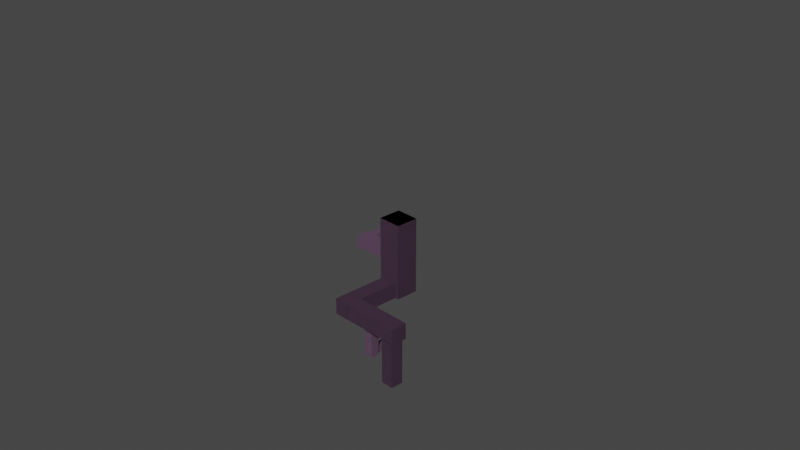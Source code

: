 # Source: Root_3.blend  (saved by Blender 3.6.11; exported with 4.5.12 LTS)
import bpy
from mathutils import Matrix  # noqa: F401  (used for matrix-valued properties, if any)

bpy.ops.wm.read_factory_settings(use_empty=True)
scene = bpy.context.scene
scene.name = 'Scene'

# ---- collections
col_collection = bpy.data.collections.new('Collection'); scene.collection.children.link(col_collection)

# ---- materials (node trees are filled in below, after node groups)
mat_dirt_4_019 = bpy.data.materials.new('Dirt 4.019')
mat_dirt_4_019.use_transparent_shadow = False
mat_dirt_4_018 = bpy.data.materials.new('Dirt 4.018')
mat_dirt_4_018.use_transparent_shadow = False
mat_dirt_4_017 = bpy.data.materials.new('Dirt 4.017')
mat_dirt_4_017.use_transparent_shadow = False
mat_dirt_4_014 = bpy.data.materials.new('Dirt 4.014')
mat_dirt_4_014.use_transparent_shadow = False
mat_dirt_4_001 = bpy.data.materials.new('Dirt 4.001')
mat_dirt_4_001.use_transparent_shadow = False
mat_dirt_4_002 = bpy.data.materials.new('Dirt 4.002')
mat_dirt_4_002.use_transparent_shadow = False
mat_dirt_4_003 = bpy.data.materials.new('Dirt 4.003')
mat_dirt_4_003.use_transparent_shadow = False
mat_dirt_4_004 = bpy.data.materials.new('Dirt 4.004')
mat_dirt_4_004.use_transparent_shadow = False
mat_dirt_4_005 = bpy.data.materials.new('Dirt 4.005')
mat_dirt_4_005.use_transparent_shadow = False
mat_dirt_4_006 = bpy.data.materials.new('Dirt 4.006')
mat_dirt_4_006.use_transparent_shadow = False
mat_dirt_4_010 = bpy.data.materials.new('Dirt 4.010')
mat_dirt_4_010.use_transparent_shadow = False
mat_dirt_4_015 = bpy.data.materials.new('Dirt 4.015')
mat_dirt_4_015.use_transparent_shadow = False
mat_dirt_4_016 = bpy.data.materials.new('Dirt 4.016')
mat_dirt_4_016.use_transparent_shadow = False
mat_dirt_4_020 = bpy.data.materials.new('Dirt 4.020')
mat_dirt_4_020.use_transparent_shadow = False
mat_dirt_4_021 = bpy.data.materials.new('Dirt 4.021')
mat_dirt_4_021.use_transparent_shadow = False
mat_dirt_4_022 = bpy.data.materials.new('Dirt 4.022')
mat_dirt_4_022.use_transparent_shadow = False
mat_dirt_4_023 = bpy.data.materials.new('Dirt 4.023')
mat_dirt_4_023.use_transparent_shadow = False
mat_dirt_4_024 = bpy.data.materials.new('Dirt 4.024')
mat_dirt_4_024.use_transparent_shadow = False

# ---- material node trees
mat_dirt_4_019.use_nodes = True; mat_dirt_4_019.node_tree.nodes.clear()
_N = mat_dirt_4_019.node_tree.nodes; _L = mat_dirt_4_019.node_tree.links
n0 = _N.new('ShaderNodeBsdfPrincipled'); n0.name = 'Principled BSDF'; n0.location = (10, 300)
n0.distribution = 'GGX'
n0.subsurface_method = 'RANDOM_WALK_SKIN'
n0.inputs[0].default_value = (0.1095, 0.06125, 0.1095, 1.0)
n0.inputs[3].default_value = 1.45
n0.inputs[27].default_value = (0.0, 0.0, 0.0, 1.0)
n0.inputs[28].default_value = 1.0
n1 = _N.new('ShaderNodeOutputMaterial'); n1.name = 'Material Output'; n1.location = (300, 300)
_L.new(n0.outputs[0], n1.inputs[0])
n1.is_active_output = True
mat_dirt_4_018.use_nodes = True; mat_dirt_4_018.node_tree.nodes.clear()
_N = mat_dirt_4_018.node_tree.nodes; _L = mat_dirt_4_018.node_tree.links
n0 = _N.new('ShaderNodeBsdfPrincipled'); n0.name = 'Principled BSDF'; n0.location = (10, 300)
n0.distribution = 'GGX'
n0.subsurface_method = 'RANDOM_WALK_SKIN'
n0.inputs[0].default_value = (0.1095, 0.06125, 0.1095, 1.0)
n0.inputs[3].default_value = 1.45
n0.inputs[27].default_value = (0.0, 0.0, 0.0, 1.0)
n0.inputs[28].default_value = 1.0
n1 = _N.new('ShaderNodeOutputMaterial'); n1.name = 'Material Output'; n1.location = (300, 300)
_L.new(n0.outputs[0], n1.inputs[0])
n1.is_active_output = True
mat_dirt_4_017.use_nodes = True; mat_dirt_4_017.node_tree.nodes.clear()
_N = mat_dirt_4_017.node_tree.nodes; _L = mat_dirt_4_017.node_tree.links
n0 = _N.new('ShaderNodeBsdfPrincipled'); n0.name = 'Principled BSDF'; n0.location = (10, 300)
n0.distribution = 'GGX'
n0.subsurface_method = 'RANDOM_WALK_SKIN'
n0.inputs[0].default_value = (0.1095, 0.06125, 0.1095, 1.0)
n0.inputs[3].default_value = 1.45
n0.inputs[27].default_value = (0.0, 0.0, 0.0, 1.0)
n0.inputs[28].default_value = 1.0
n1 = _N.new('ShaderNodeOutputMaterial'); n1.name = 'Material Output'; n1.location = (300, 300)
_L.new(n0.outputs[0], n1.inputs[0])
n1.is_active_output = True
mat_dirt_4_014.use_nodes = True; mat_dirt_4_014.node_tree.nodes.clear()
_N = mat_dirt_4_014.node_tree.nodes; _L = mat_dirt_4_014.node_tree.links
n0 = _N.new('ShaderNodeBsdfPrincipled'); n0.name = 'Principled BSDF'; n0.location = (10, 300)
n0.distribution = 'GGX'
n0.subsurface_method = 'RANDOM_WALK_SKIN'
n0.inputs[0].default_value = (0.1095, 0.06125, 0.1095, 1.0)
n0.inputs[3].default_value = 1.45
n0.inputs[27].default_value = (0.0, 0.0, 0.0, 1.0)
n0.inputs[28].default_value = 1.0
n1 = _N.new('ShaderNodeOutputMaterial'); n1.name = 'Material Output'; n1.location = (300, 300)
_L.new(n0.outputs[0], n1.inputs[0])
n1.is_active_output = True
mat_dirt_4_001.use_nodes = True; mat_dirt_4_001.node_tree.nodes.clear()
_N = mat_dirt_4_001.node_tree.nodes; _L = mat_dirt_4_001.node_tree.links
n0 = _N.new('ShaderNodeBsdfPrincipled'); n0.name = 'Principled BSDF'; n0.location = (10, 300)
n0.distribution = 'GGX'
n0.subsurface_method = 'RANDOM_WALK_SKIN'
n0.inputs[0].default_value = (0.1095, 0.06125, 0.1095, 1.0)
n0.inputs[3].default_value = 1.45
n0.inputs[27].default_value = (0.0, 0.0, 0.0, 1.0)
n0.inputs[28].default_value = 1.0
n1 = _N.new('ShaderNodeOutputMaterial'); n1.name = 'Material Output'; n1.location = (300, 300)
_L.new(n0.outputs[0], n1.inputs[0])
n1.is_active_output = True
mat_dirt_4_002.use_nodes = True; mat_dirt_4_002.node_tree.nodes.clear()
_N = mat_dirt_4_002.node_tree.nodes; _L = mat_dirt_4_002.node_tree.links
n0 = _N.new('ShaderNodeBsdfPrincipled'); n0.name = 'Principled BSDF'; n0.location = (10, 300)
n0.distribution = 'GGX'
n0.subsurface_method = 'RANDOM_WALK_SKIN'
n0.inputs[0].default_value = (0.1095, 0.06125, 0.1095, 1.0)
n0.inputs[3].default_value = 1.45
n0.inputs[27].default_value = (0.0, 0.0, 0.0, 1.0)
n0.inputs[28].default_value = 1.0
n1 = _N.new('ShaderNodeOutputMaterial'); n1.name = 'Material Output'; n1.location = (300, 300)
_L.new(n0.outputs[0], n1.inputs[0])
n1.is_active_output = True
mat_dirt_4_003.use_nodes = True; mat_dirt_4_003.node_tree.nodes.clear()
_N = mat_dirt_4_003.node_tree.nodes; _L = mat_dirt_4_003.node_tree.links
n0 = _N.new('ShaderNodeBsdfPrincipled'); n0.name = 'Principled BSDF'; n0.location = (10, 300)
n0.distribution = 'GGX'
n0.subsurface_method = 'RANDOM_WALK_SKIN'
n0.inputs[0].default_value = (0.1095, 0.06125, 0.1095, 1.0)
n0.inputs[3].default_value = 1.45
n0.inputs[27].default_value = (0.0, 0.0, 0.0, 1.0)
n0.inputs[28].default_value = 1.0
n1 = _N.new('ShaderNodeOutputMaterial'); n1.name = 'Material Output'; n1.location = (300, 300)
_L.new(n0.outputs[0], n1.inputs[0])
n1.is_active_output = True
mat_dirt_4_004.use_nodes = True; mat_dirt_4_004.node_tree.nodes.clear()
_N = mat_dirt_4_004.node_tree.nodes; _L = mat_dirt_4_004.node_tree.links
n0 = _N.new('ShaderNodeBsdfPrincipled'); n0.name = 'Principled BSDF'; n0.location = (10, 300)
n0.distribution = 'GGX'
n0.subsurface_method = 'RANDOM_WALK_SKIN'
n0.inputs[0].default_value = (0.1095, 0.06125, 0.1095, 1.0)
n0.inputs[3].default_value = 1.45
n0.inputs[27].default_value = (0.0, 0.0, 0.0, 1.0)
n0.inputs[28].default_value = 1.0
n1 = _N.new('ShaderNodeOutputMaterial'); n1.name = 'Material Output'; n1.location = (300, 300)
_L.new(n0.outputs[0], n1.inputs[0])
n1.is_active_output = True
mat_dirt_4_005.use_nodes = True; mat_dirt_4_005.node_tree.nodes.clear()
_N = mat_dirt_4_005.node_tree.nodes; _L = mat_dirt_4_005.node_tree.links
n0 = _N.new('ShaderNodeBsdfPrincipled'); n0.name = 'Principled BSDF'; n0.location = (10, 300)
n0.distribution = 'GGX'
n0.subsurface_method = 'RANDOM_WALK_SKIN'
n0.inputs[0].default_value = (0.1095, 0.06125, 0.1095, 1.0)
n0.inputs[3].default_value = 1.45
n0.inputs[27].default_value = (0.0, 0.0, 0.0, 1.0)
n0.inputs[28].default_value = 1.0
n1 = _N.new('ShaderNodeOutputMaterial'); n1.name = 'Material Output'; n1.location = (300, 300)
_L.new(n0.outputs[0], n1.inputs[0])
n1.is_active_output = True
mat_dirt_4_006.use_nodes = True; mat_dirt_4_006.node_tree.nodes.clear()
_N = mat_dirt_4_006.node_tree.nodes; _L = mat_dirt_4_006.node_tree.links
n0 = _N.new('ShaderNodeBsdfPrincipled'); n0.name = 'Principled BSDF'; n0.location = (10, 300)
n0.distribution = 'GGX'
n0.subsurface_method = 'RANDOM_WALK_SKIN'
n0.inputs[0].default_value = (0.1095, 0.06125, 0.1095, 1.0)
n0.inputs[3].default_value = 1.45
n0.inputs[27].default_value = (0.0, 0.0, 0.0, 1.0)
n0.inputs[28].default_value = 1.0
n1 = _N.new('ShaderNodeOutputMaterial'); n1.name = 'Material Output'; n1.location = (300, 300)
_L.new(n0.outputs[0], n1.inputs[0])
n1.is_active_output = True
mat_dirt_4_010.use_nodes = True; mat_dirt_4_010.node_tree.nodes.clear()
_N = mat_dirt_4_010.node_tree.nodes; _L = mat_dirt_4_010.node_tree.links
n0 = _N.new('ShaderNodeBsdfPrincipled'); n0.name = 'Principled BSDF'; n0.location = (10, 300)
n0.distribution = 'GGX'
n0.subsurface_method = 'RANDOM_WALK_SKIN'
n0.inputs[0].default_value = (0.1095, 0.06125, 0.1095, 1.0)
n0.inputs[3].default_value = 1.45
n0.inputs[27].default_value = (0.0, 0.0, 0.0, 1.0)
n0.inputs[28].default_value = 1.0
n1 = _N.new('ShaderNodeOutputMaterial'); n1.name = 'Material Output'; n1.location = (300, 300)
_L.new(n0.outputs[0], n1.inputs[0])
n1.is_active_output = True
mat_dirt_4_015.use_nodes = True; mat_dirt_4_015.node_tree.nodes.clear()
_N = mat_dirt_4_015.node_tree.nodes; _L = mat_dirt_4_015.node_tree.links
n0 = _N.new('ShaderNodeBsdfPrincipled'); n0.name = 'Principled BSDF'; n0.location = (10, 300)
n0.distribution = 'GGX'
n0.subsurface_method = 'RANDOM_WALK_SKIN'
n0.inputs[0].default_value = (0.1095, 0.06125, 0.1095, 1.0)
n0.inputs[3].default_value = 1.45
n0.inputs[27].default_value = (0.0, 0.0, 0.0, 1.0)
n0.inputs[28].default_value = 1.0
n1 = _N.new('ShaderNodeOutputMaterial'); n1.name = 'Material Output'; n1.location = (300, 300)
_L.new(n0.outputs[0], n1.inputs[0])
n1.is_active_output = True
mat_dirt_4_016.use_nodes = True; mat_dirt_4_016.node_tree.nodes.clear()
_N = mat_dirt_4_016.node_tree.nodes; _L = mat_dirt_4_016.node_tree.links
n0 = _N.new('ShaderNodeBsdfPrincipled'); n0.name = 'Principled BSDF'; n0.location = (10, 300)
n0.distribution = 'GGX'
n0.subsurface_method = 'RANDOM_WALK_SKIN'
n0.inputs[0].default_value = (0.1095, 0.06125, 0.1095, 1.0)
n0.inputs[3].default_value = 1.45
n0.inputs[27].default_value = (0.0, 0.0, 0.0, 1.0)
n0.inputs[28].default_value = 1.0
n1 = _N.new('ShaderNodeOutputMaterial'); n1.name = 'Material Output'; n1.location = (300, 300)
_L.new(n0.outputs[0], n1.inputs[0])
n1.is_active_output = True
mat_dirt_4_020.use_nodes = True; mat_dirt_4_020.node_tree.nodes.clear()
_N = mat_dirt_4_020.node_tree.nodes; _L = mat_dirt_4_020.node_tree.links
n0 = _N.new('ShaderNodeBsdfPrincipled'); n0.name = 'Principled BSDF'; n0.location = (10, 300)
n0.distribution = 'GGX'
n0.subsurface_method = 'RANDOM_WALK_SKIN'
n0.inputs[0].default_value = (0.1095, 0.06125, 0.1095, 1.0)
n0.inputs[3].default_value = 1.45
n0.inputs[27].default_value = (0.0, 0.0, 0.0, 1.0)
n0.inputs[28].default_value = 1.0
n1 = _N.new('ShaderNodeOutputMaterial'); n1.name = 'Material Output'; n1.location = (300, 300)
_L.new(n0.outputs[0], n1.inputs[0])
n1.is_active_output = True
mat_dirt_4_021.use_nodes = True; mat_dirt_4_021.node_tree.nodes.clear()
_N = mat_dirt_4_021.node_tree.nodes; _L = mat_dirt_4_021.node_tree.links
n0 = _N.new('ShaderNodeBsdfPrincipled'); n0.name = 'Principled BSDF'; n0.location = (10, 300)
n0.distribution = 'GGX'
n0.subsurface_method = 'RANDOM_WALK_SKIN'
n0.inputs[0].default_value = (0.1095, 0.06125, 0.1095, 1.0)
n0.inputs[3].default_value = 1.45
n0.inputs[27].default_value = (0.0, 0.0, 0.0, 1.0)
n0.inputs[28].default_value = 1.0
n1 = _N.new('ShaderNodeOutputMaterial'); n1.name = 'Material Output'; n1.location = (300, 300)
_L.new(n0.outputs[0], n1.inputs[0])
n1.is_active_output = True
mat_dirt_4_022.use_nodes = True; mat_dirt_4_022.node_tree.nodes.clear()
_N = mat_dirt_4_022.node_tree.nodes; _L = mat_dirt_4_022.node_tree.links
n0 = _N.new('ShaderNodeBsdfPrincipled'); n0.name = 'Principled BSDF'; n0.location = (10, 300)
n0.distribution = 'GGX'
n0.subsurface_method = 'RANDOM_WALK_SKIN'
n0.inputs[0].default_value = (0.1095, 0.06125, 0.1095, 1.0)
n0.inputs[3].default_value = 1.45
n0.inputs[27].default_value = (0.0, 0.0, 0.0, 1.0)
n0.inputs[28].default_value = 1.0
n1 = _N.new('ShaderNodeOutputMaterial'); n1.name = 'Material Output'; n1.location = (300, 300)
_L.new(n0.outputs[0], n1.inputs[0])
n1.is_active_output = True
mat_dirt_4_023.use_nodes = True; mat_dirt_4_023.node_tree.nodes.clear()
_N = mat_dirt_4_023.node_tree.nodes; _L = mat_dirt_4_023.node_tree.links
n0 = _N.new('ShaderNodeBsdfPrincipled'); n0.name = 'Principled BSDF'; n0.location = (10, 300)
n0.distribution = 'GGX'
n0.subsurface_method = 'RANDOM_WALK_SKIN'
n0.inputs[0].default_value = (0.1095, 0.06125, 0.1095, 1.0)
n0.inputs[3].default_value = 1.45
n0.inputs[27].default_value = (0.0, 0.0, 0.0, 1.0)
n0.inputs[28].default_value = 1.0
n1 = _N.new('ShaderNodeOutputMaterial'); n1.name = 'Material Output'; n1.location = (300, 300)
_L.new(n0.outputs[0], n1.inputs[0])
n1.is_active_output = True
mat_dirt_4_024.use_nodes = True; mat_dirt_4_024.node_tree.nodes.clear()
_N = mat_dirt_4_024.node_tree.nodes; _L = mat_dirt_4_024.node_tree.links
n0 = _N.new('ShaderNodeBsdfPrincipled'); n0.name = 'Principled BSDF'; n0.location = (10, 300)
n0.distribution = 'GGX'
n0.subsurface_method = 'RANDOM_WALK_SKIN'
n0.inputs[0].default_value = (0.1095, 0.06125, 0.1095, 1.0)
n0.inputs[3].default_value = 1.45
n0.inputs[27].default_value = (0.0, 0.0, 0.0, 1.0)
n0.inputs[28].default_value = 1.0
n1 = _N.new('ShaderNodeOutputMaterial'); n1.name = 'Material Output'; n1.location = (300, 300)
_L.new(n0.outputs[0], n1.inputs[0])
n1.is_active_output = True

# ---- world
world_world = bpy.data.worlds.new('World'); scene.world = world_world
world_world.use_nodes = True; world_world.node_tree.nodes.clear()
_N = world_world.node_tree.nodes; _L = world_world.node_tree.links
n0 = _N.new('ShaderNodeOutputWorld'); n0.name = 'World Output'; n0.location = (300, 300)
n1 = _N.new('ShaderNodeBackground'); n1.name = 'Background'; n1.location = (10, 300)
n1.inputs[0].default_value = (0.05088, 0.05088, 0.05088, 1.0)
_L.new(n1.outputs[0], n0.inputs[0])
n0.is_active_output = True
world_world.color = (0.05088, 0.05088, 0.05088)
world_world.use_sun_shadow = False
world_world.sun_shadow_jitter_overblur = 0.0

# ---- cameras
cam_camera = bpy.data.cameras.new('Camera')
cam_camera.clip_end = 100.0
cam_camera.ortho_scale = 7.314

# ---- meshes
me_cube_065 = bpy.data.meshes.new('Cube.065')
me_cube_065.from_pydata([(1.082, 1.013, 0.004763), (1.082, 1.013, -1.995), (1.082, -0.9874, 0.004763), (1.082, -0.9874, -1.995), (-0.9175, 1.013, 0.004763), (-0.9175, 1.013, -1.995), (-0.9175, -0.9874, 0.004763), (-0.9175, -0.9874, -1.995)], [], [(0, 4, 6, 2), (3, 2, 6, 7), (7, 6, 4, 5), (5, 1, 3, 7), (1, 0, 2, 3), (5, 4, 0, 1)])
_uv = me_cube_065.uv_layers.new(name='UVMap')
_uv.uv.foreach_set('vector', [0.625, 0.5, 0.875, 0.5, 0.875, 0.75, 0.625, 0.75, 0.375, 0.75, 0.625, 0.75, 0.625, 1.0, 0.375, 1.0, 0.375, 0.0, 0.625, 0.0, 0.625, 0.25, 0.375, 0.25, 0.125, 0.5, 0.375, 0.5, 0.375, 0.75, 0.125, 0.75, 0.375, 0.5, 0.625, 0.5, 0.625, 0.75, 0.375, 0.75, 0.375, 0.25, 0.625, 0.25, 0.625, 0.5, 0.375, 0.5])
me_cube_065.materials.append(mat_dirt_4_019)
me_cube_065.use_mirror_vertex_groups = False
me_cube_065.update()
me_cube_064 = bpy.data.meshes.new('Cube.064')
me_cube_064.from_pydata([(1.12, 9.668, 2.385), (1.12, 9.668, 0.3853), (1.12, 7.668, 2.385), (1.12, 7.668, 0.3853), (-0.8797, 9.668, 2.385), (-0.8797, 9.668, 0.3853), (-0.8797, 7.668, 2.385), (-0.8797, 7.668, 0.3853)], [], [(0, 4, 6, 2), (3, 2, 6, 7), (7, 6, 4, 5), (5, 1, 3, 7), (1, 0, 2, 3), (5, 4, 0, 1)])
_uv = me_cube_064.uv_layers.new(name='UVMap')
_uv.uv.foreach_set('vector', [0.625, 0.5, 0.875, 0.5, 0.875, 0.75, 0.625, 0.75, 0.375, 0.75, 0.625, 0.75, 0.625, 1.0, 0.375, 1.0, 0.375, 0.0, 0.625, 0.0, 0.625, 0.25, 0.375, 0.25, 0.125, 0.5, 0.375, 0.5, 0.375, 0.75, 0.125, 0.75, 0.375, 0.5, 0.625, 0.5, 0.625, 0.75, 0.375, 0.75, 0.375, 0.25, 0.625, 0.25, 0.625, 0.5, 0.375, 0.5])
me_cube_064.materials.append(mat_dirt_4_018)
me_cube_064.use_mirror_vertex_groups = False
me_cube_064.update()
me_cube_063 = bpy.data.meshes.new('Cube.063')
me_cube_063.from_pydata([(8.569, 9.668, 2.219), (8.569, 9.668, 0.2192), (8.569, 7.668, 2.219), (8.569, 7.668, 0.2192), (6.569, 9.668, 2.219), (6.569, 9.668, 0.2192), (6.569, 7.668, 2.219), (6.569, 7.668, 0.2192)], [], [(0, 4, 6, 2), (3, 2, 6, 7), (7, 6, 4, 5), (5, 1, 3, 7), (1, 0, 2, 3), (5, 4, 0, 1)])
_uv = me_cube_063.uv_layers.new(name='UVMap')
_uv.uv.foreach_set('vector', [0.625, 0.5, 0.875, 0.5, 0.875, 0.75, 0.625, 0.75, 0.375, 0.75, 0.625, 0.75, 0.625, 1.0, 0.375, 1.0, 0.375, 0.0, 0.625, 0.0, 0.625, 0.25, 0.375, 0.25, 0.125, 0.5, 0.375, 0.5, 0.375, 0.75, 0.125, 0.75, 0.375, 0.5, 0.625, 0.5, 0.625, 0.75, 0.375, 0.75, 0.375, 0.25, 0.625, 0.25, 0.625, 0.5, 0.375, 0.5])
me_cube_063.materials.append(mat_dirt_4_017)
me_cube_063.use_mirror_vertex_groups = False
me_cube_063.update()
me_cube_060 = bpy.data.meshes.new('Cube.060')
me_cube_060.from_pydata([(10.03, -9.041, -3.359), (10.03, -9.041, -5.359), (10.03, -11.04, -3.359), (10.03, -11.04, -5.359), (8.034, -9.041, -3.359), (8.034, -9.041, -5.359), (8.034, -11.04, -3.359), (8.034, -11.04, -5.359)], [], [(0, 4, 6, 2), (3, 2, 6, 7), (7, 6, 4, 5), (5, 1, 3, 7), (1, 0, 2, 3), (5, 4, 0, 1)])
_uv = me_cube_060.uv_layers.new(name='UVMap')
_uv.uv.foreach_set('vector', [0.625, 0.5, 0.875, 0.5, 0.875, 0.75, 0.625, 0.75, 0.375, 0.75, 0.625, 0.75, 0.625, 1.0, 0.375, 1.0, 0.375, 0.0, 0.625, 0.0, 0.625, 0.25, 0.375, 0.25, 0.125, 0.5, 0.375, 0.5, 0.375, 0.75, 0.125, 0.75, 0.375, 0.5, 0.625, 0.5, 0.625, 0.75, 0.375, 0.75, 0.375, 0.25, 0.625, 0.25, 0.625, 0.5, 0.375, 0.5])
me_cube_060.materials.append(mat_dirt_4_014)
me_cube_060.use_mirror_vertex_groups = False
me_cube_060.update()
me_cube_001 = bpy.data.meshes.new('Cube.001')
me_cube_001.from_pydata([(1.082, 1.013, 0.004763), (1.082, 1.013, -1.995), (1.082, -0.9874, 0.004763), (1.082, -0.9874, -1.995), (-0.9175, 1.013, 0.004763), (-0.9175, 1.013, -1.995), (-0.9175, -0.9874, 0.004763), (-0.9175, -0.9874, -1.995)], [], [(0, 4, 6, 2), (3, 2, 6, 7), (7, 6, 4, 5), (5, 1, 3, 7), (1, 0, 2, 3), (5, 4, 0, 1)])
_uv = me_cube_001.uv_layers.new(name='UVMap')
_uv.uv.foreach_set('vector', [0.625, 0.5, 0.875, 0.5, 0.875, 0.75, 0.625, 0.75, 0.375, 0.75, 0.625, 0.75, 0.625, 1.0, 0.375, 1.0, 0.375, 0.0, 0.625, 0.0, 0.625, 0.25, 0.375, 0.25, 0.125, 0.5, 0.375, 0.5, 0.375, 0.75, 0.125, 0.75, 0.375, 0.5, 0.625, 0.5, 0.625, 0.75, 0.375, 0.75, 0.375, 0.25, 0.625, 0.25, 0.625, 0.5, 0.375, 0.5])
me_cube_001.materials.append(mat_dirt_4_001)
me_cube_001.use_mirror_vertex_groups = False
me_cube_001.update()
me_cube_002 = bpy.data.meshes.new('Cube.002')
me_cube_002.from_pydata([(1.12, 9.668, 2.385), (1.12, 9.668, 0.3853), (1.12, 7.668, 2.385), (1.12, 7.668, 0.3853), (-0.8797, 9.668, 2.385), (-0.8797, 9.668, 0.3853), (-0.8797, 7.668, 2.385), (-0.8797, 7.668, 0.3853)], [], [(0, 4, 6, 2), (3, 2, 6, 7), (7, 6, 4, 5), (5, 1, 3, 7), (1, 0, 2, 3), (5, 4, 0, 1)])
_uv = me_cube_002.uv_layers.new(name='UVMap')
_uv.uv.foreach_set('vector', [0.625, 0.5, 0.875, 0.5, 0.875, 0.75, 0.625, 0.75, 0.375, 0.75, 0.625, 0.75, 0.625, 1.0, 0.375, 1.0, 0.375, 0.0, 0.625, 0.0, 0.625, 0.25, 0.375, 0.25, 0.125, 0.5, 0.375, 0.5, 0.375, 0.75, 0.125, 0.75, 0.375, 0.5, 0.625, 0.5, 0.625, 0.75, 0.375, 0.75, 0.375, 0.25, 0.625, 0.25, 0.625, 0.5, 0.375, 0.5])
me_cube_002.materials.append(mat_dirt_4_002)
me_cube_002.use_mirror_vertex_groups = False
me_cube_002.update()
me_cube_003 = bpy.data.meshes.new('Cube.003')
me_cube_003.from_pydata([(8.569, 9.668, 2.219), (8.569, 9.668, 0.2192), (8.569, 7.668, 2.219), (8.569, 7.668, 0.2192), (6.569, 9.668, 2.219), (6.569, 9.668, 0.2192), (6.569, 7.668, 2.219), (6.569, 7.668, 0.2192)], [], [(0, 4, 6, 2), (3, 2, 6, 7), (7, 6, 4, 5), (5, 1, 3, 7), (1, 0, 2, 3), (5, 4, 0, 1)])
_uv = me_cube_003.uv_layers.new(name='UVMap')
_uv.uv.foreach_set('vector', [0.625, 0.5, 0.875, 0.5, 0.875, 0.75, 0.625, 0.75, 0.375, 0.75, 0.625, 0.75, 0.625, 1.0, 0.375, 1.0, 0.375, 0.0, 0.625, 0.0, 0.625, 0.25, 0.375, 0.25, 0.125, 0.5, 0.375, 0.5, 0.375, 0.75, 0.125, 0.75, 0.375, 0.5, 0.625, 0.5, 0.625, 0.75, 0.375, 0.75, 0.375, 0.25, 0.625, 0.25, 0.625, 0.5, 0.375, 0.5])
me_cube_003.materials.append(mat_dirt_4_003)
me_cube_003.use_mirror_vertex_groups = False
me_cube_003.update()
me_cube_004 = bpy.data.meshes.new('Cube.004')
me_cube_004.from_pydata([(10.03, -9.041, -3.359), (10.03, -9.041, -5.359), (10.03, -11.04, -3.359), (10.03, -11.04, -5.359), (8.034, -9.041, -3.359), (8.034, -9.041, -5.359), (8.034, -11.04, -3.359), (8.034, -11.04, -5.359)], [], [(0, 4, 6, 2), (3, 2, 6, 7), (7, 6, 4, 5), (5, 1, 3, 7), (1, 0, 2, 3), (5, 4, 0, 1)])
_uv = me_cube_004.uv_layers.new(name='UVMap')
_uv.uv.foreach_set('vector', [0.625, 0.5, 0.875, 0.5, 0.875, 0.75, 0.625, 0.75, 0.375, 0.75, 0.625, 0.75, 0.625, 1.0, 0.375, 1.0, 0.375, 0.0, 0.625, 0.0, 0.625, 0.25, 0.375, 0.25, 0.125, 0.5, 0.375, 0.5, 0.375, 0.75, 0.125, 0.75, 0.375, 0.5, 0.625, 0.5, 0.625, 0.75, 0.375, 0.75, 0.375, 0.25, 0.625, 0.25, 0.625, 0.5, 0.375, 0.5])
me_cube_004.materials.append(mat_dirt_4_004)
me_cube_004.use_mirror_vertex_groups = False
me_cube_004.update()
me_cube_005 = bpy.data.meshes.new('Cube.005')
me_cube_005.from_pydata([(1.082, 1.013, 0.004763), (1.082, 1.013, -1.995), (1.082, -0.9874, 0.004763), (1.082, -0.9874, -1.995), (-0.9175, 1.013, 0.004763), (-0.9175, 1.013, -1.995), (-0.9175, -0.9874, 0.004763), (-0.9175, -0.9874, -1.995)], [], [(0, 4, 6, 2), (3, 2, 6, 7), (7, 6, 4, 5), (5, 1, 3, 7), (1, 0, 2, 3), (5, 4, 0, 1)])
_uv = me_cube_005.uv_layers.new(name='UVMap')
_uv.uv.foreach_set('vector', [0.625, 0.5, 0.875, 0.5, 0.875, 0.75, 0.625, 0.75, 0.375, 0.75, 0.625, 0.75, 0.625, 1.0, 0.375, 1.0, 0.375, 0.0, 0.625, 0.0, 0.625, 0.25, 0.375, 0.25, 0.125, 0.5, 0.375, 0.5, 0.375, 0.75, 0.125, 0.75, 0.375, 0.5, 0.625, 0.5, 0.625, 0.75, 0.375, 0.75, 0.375, 0.25, 0.625, 0.25, 0.625, 0.5, 0.375, 0.5])
me_cube_005.materials.append(mat_dirt_4_005)
me_cube_005.use_mirror_vertex_groups = False
me_cube_005.update()
me_cube_006 = bpy.data.meshes.new('Cube.006')
me_cube_006.from_pydata([(1.12, 9.668, 2.385), (1.12, 9.668, 0.3853), (1.12, 7.668, 2.385), (1.12, 7.668, 0.3853), (-0.8797, 9.668, 2.385), (-0.8797, 9.668, 0.3853), (-0.8797, 7.668, 2.385), (-0.8797, 7.668, 0.3853)], [], [(0, 4, 6, 2), (3, 2, 6, 7), (7, 6, 4, 5), (5, 1, 3, 7), (1, 0, 2, 3), (5, 4, 0, 1)])
_uv = me_cube_006.uv_layers.new(name='UVMap')
_uv.uv.foreach_set('vector', [0.625, 0.5, 0.875, 0.5, 0.875, 0.75, 0.625, 0.75, 0.375, 0.75, 0.625, 0.75, 0.625, 1.0, 0.375, 1.0, 0.375, 0.0, 0.625, 0.0, 0.625, 0.25, 0.375, 0.25, 0.125, 0.5, 0.375, 0.5, 0.375, 0.75, 0.125, 0.75, 0.375, 0.5, 0.625, 0.5, 0.625, 0.75, 0.375, 0.75, 0.375, 0.25, 0.625, 0.25, 0.625, 0.5, 0.375, 0.5])
me_cube_006.materials.append(mat_dirt_4_006)
me_cube_006.use_mirror_vertex_groups = False
me_cube_006.update()
me_cube_007 = bpy.data.meshes.new('Cube.007')
me_cube_007.from_pydata([(8.569, 9.668, 2.219), (8.569, 9.668, 0.2192), (8.569, 7.668, 2.219), (8.569, 7.668, 0.2192), (6.569, 9.668, 2.219), (6.569, 9.668, 0.2192), (6.569, 7.668, 2.219), (6.569, 7.668, 0.2192)], [], [(0, 4, 6, 2), (3, 2, 6, 7), (7, 6, 4, 5), (5, 1, 3, 7), (1, 0, 2, 3), (5, 4, 0, 1)])
_uv = me_cube_007.uv_layers.new(name='UVMap')
_uv.uv.foreach_set('vector', [0.625, 0.5, 0.875, 0.5, 0.875, 0.75, 0.625, 0.75, 0.375, 0.75, 0.625, 0.75, 0.625, 1.0, 0.375, 1.0, 0.375, 0.0, 0.625, 0.0, 0.625, 0.25, 0.375, 0.25, 0.125, 0.5, 0.375, 0.5, 0.375, 0.75, 0.125, 0.75, 0.375, 0.5, 0.625, 0.5, 0.625, 0.75, 0.375, 0.75, 0.375, 0.25, 0.625, 0.25, 0.625, 0.5, 0.375, 0.5])
me_cube_007.materials.append(mat_dirt_4_010)
me_cube_007.use_mirror_vertex_groups = False
me_cube_007.update()
me_cube_008 = bpy.data.meshes.new('Cube.008')
me_cube_008.from_pydata([(10.03, -9.041, -3.359), (10.03, -9.041, -5.359), (10.03, -11.04, -3.359), (10.03, -11.04, -5.359), (8.034, -9.041, -3.359), (8.034, -9.041, -5.359), (8.034, -11.04, -3.359), (8.034, -11.04, -5.359)], [], [(0, 4, 6, 2), (3, 2, 6, 7), (7, 6, 4, 5), (5, 1, 3, 7), (1, 0, 2, 3), (5, 4, 0, 1)])
_uv = me_cube_008.uv_layers.new(name='UVMap')
_uv.uv.foreach_set('vector', [0.625, 0.5, 0.875, 0.5, 0.875, 0.75, 0.625, 0.75, 0.375, 0.75, 0.625, 0.75, 0.625, 1.0, 0.375, 1.0, 0.375, 0.0, 0.625, 0.0, 0.625, 0.25, 0.375, 0.25, 0.125, 0.5, 0.375, 0.5, 0.375, 0.75, 0.125, 0.75, 0.375, 0.5, 0.625, 0.5, 0.625, 0.75, 0.375, 0.75, 0.375, 0.25, 0.625, 0.25, 0.625, 0.5, 0.375, 0.5])
me_cube_008.materials.append(mat_dirt_4_015)
me_cube_008.use_mirror_vertex_groups = False
me_cube_008.update()
me_cube_009 = bpy.data.meshes.new('Cube.009')
me_cube_009.from_pydata([(21.64, -8.958, 5.995), (21.64, -8.958, 3.995), (21.64, -10.96, 5.995), (21.64, -10.96, 3.995), (19.64, -8.958, 5.995), (19.64, -8.958, 3.995), (19.64, -10.96, 5.995), (19.64, -10.96, 3.995)], [], [(0, 4, 6, 2), (3, 2, 6, 7), (7, 6, 4, 5), (5, 1, 3, 7), (1, 0, 2, 3), (5, 4, 0, 1)])
_uv = me_cube_009.uv_layers.new(name='UVMap')
_uv.uv.foreach_set('vector', [0.625, 0.5, 0.875, 0.5, 0.875, 0.75, 0.625, 0.75, 0.375, 0.75, 0.625, 0.75, 0.625, 1.0, 0.375, 1.0, 0.375, 0.0, 0.625, 0.0, 0.625, 0.25, 0.375, 0.25, 0.125, 0.5, 0.375, 0.5, 0.375, 0.75, 0.125, 0.75, 0.375, 0.5, 0.625, 0.5, 0.625, 0.75, 0.375, 0.75, 0.375, 0.25, 0.625, 0.25, 0.625, 0.5, 0.375, 0.5])
me_cube_009.materials.append(mat_dirt_4_016)
me_cube_009.use_mirror_vertex_groups = False
me_cube_009.update()
me_cube_010 = bpy.data.meshes.new('Cube.010')
me_cube_010.from_pydata([(8.579, -10.09, 4.8), (8.579, -10.09, 2.8), (8.579, -12.09, 4.8), (8.579, -12.09, 2.8), (6.579, -10.09, 4.8), (6.579, -10.09, 2.8), (6.579, -12.09, 4.8), (6.579, -12.09, 2.8)], [], [(0, 4, 6, 2), (3, 2, 6, 7), (7, 6, 4, 5), (5, 1, 3, 7), (1, 0, 2, 3), (5, 4, 0, 1)])
_uv = me_cube_010.uv_layers.new(name='UVMap')
_uv.uv.foreach_set('vector', [0.625, 0.5, 0.875, 0.5, 0.875, 0.75, 0.625, 0.75, 0.375, 0.75, 0.625, 0.75, 0.625, 1.0, 0.375, 1.0, 0.375, 0.0, 0.625, 0.0, 0.625, 0.25, 0.375, 0.25, 0.125, 0.5, 0.375, 0.5, 0.375, 0.75, 0.125, 0.75, 0.375, 0.5, 0.625, 0.5, 0.625, 0.75, 0.375, 0.75, 0.375, 0.25, 0.625, 0.25, 0.625, 0.5, 0.375, 0.5])
me_cube_010.materials.append(mat_dirt_4_020)
me_cube_010.use_mirror_vertex_groups = False
me_cube_010.update()
me_cube_011 = bpy.data.meshes.new('Cube.011')
me_cube_011.from_pydata([(-8.176, -10.09, 2.368), (-8.176, -10.09, 0.3676), (-8.176, -12.09, 2.368), (-8.176, -12.09, 0.3676), (-10.18, -10.09, 2.368), (-10.18, -10.09, 0.3676), (-10.18, -12.09, 2.368), (-10.18, -12.09, 0.3676)], [], [(0, 4, 6, 2), (3, 2, 6, 7), (7, 6, 4, 5), (5, 1, 3, 7), (1, 0, 2, 3), (5, 4, 0, 1)])
_uv = me_cube_011.uv_layers.new(name='UVMap')
_uv.uv.foreach_set('vector', [0.625, 0.5, 0.875, 0.5, 0.875, 0.75, 0.625, 0.75, 0.375, 0.75, 0.625, 0.75, 0.625, 1.0, 0.375, 1.0, 0.375, 0.0, 0.625, 0.0, 0.625, 0.25, 0.375, 0.25, 0.125, 0.5, 0.375, 0.5, 0.375, 0.75, 0.125, 0.75, 0.375, 0.5, 0.625, 0.5, 0.625, 0.75, 0.375, 0.75, 0.375, 0.25, 0.625, 0.25, 0.625, 0.5, 0.375, 0.5])
me_cube_011.materials.append(mat_dirt_4_021)
me_cube_011.use_mirror_vertex_groups = False
me_cube_011.update()
me_cube_012 = bpy.data.meshes.new('Cube.012')
me_cube_012.from_pydata([(-5.289, 0.9672, -0.5381), (-5.289, 0.9672, -2.538), (-5.289, -1.033, -0.5381), (-5.289, -1.033, -2.538), (-7.289, 0.9672, -0.5381), (-7.289, 0.9672, -2.538), (-7.289, -1.033, -0.5381), (-7.289, -1.033, -2.538)], [], [(0, 4, 6, 2), (3, 2, 6, 7), (7, 6, 4, 5), (5, 1, 3, 7), (1, 0, 2, 3), (5, 4, 0, 1)])
_uv = me_cube_012.uv_layers.new(name='UVMap')
_uv.uv.foreach_set('vector', [0.625, 0.5, 0.875, 0.5, 0.875, 0.75, 0.625, 0.75, 0.375, 0.75, 0.625, 0.75, 0.625, 1.0, 0.375, 1.0, 0.375, 0.0, 0.625, 0.0, 0.625, 0.25, 0.375, 0.25, 0.125, 0.5, 0.375, 0.5, 0.375, 0.75, 0.125, 0.75, 0.375, 0.5, 0.625, 0.5, 0.625, 0.75, 0.375, 0.75, 0.375, 0.25, 0.625, 0.25, 0.625, 0.5, 0.375, 0.5])
me_cube_012.materials.append(mat_dirt_4_022)
me_cube_012.use_mirror_vertex_groups = False
me_cube_012.update()
me_cube_013 = bpy.data.meshes.new('Cube.013')
me_cube_013.from_pydata([(-5.594, -13.59, 6.898), (-5.594, -13.59, 4.898), (-5.594, -15.59, 6.898), (-5.594, -15.59, 4.898), (-7.594, -13.59, 6.898), (-7.594, -13.59, 4.898), (-7.594, -15.59, 6.898), (-7.594, -15.59, 4.898)], [], [(0, 4, 6, 2), (3, 2, 6, 7), (7, 6, 4, 5), (5, 1, 3, 7), (1, 0, 2, 3), (5, 4, 0, 1)])
_uv = me_cube_013.uv_layers.new(name='UVMap')
_uv.uv.foreach_set('vector', [0.625, 0.5, 0.875, 0.5, 0.875, 0.75, 0.625, 0.75, 0.375, 0.75, 0.625, 0.75, 0.625, 1.0, 0.375, 1.0, 0.375, 0.0, 0.625, 0.0, 0.625, 0.25, 0.375, 0.25, 0.125, 0.5, 0.375, 0.5, 0.375, 0.75, 0.125, 0.75, 0.375, 0.5, 0.625, 0.5, 0.625, 0.75, 0.375, 0.75, 0.375, 0.25, 0.625, 0.25, 0.625, 0.5, 0.375, 0.5])
me_cube_013.materials.append(mat_dirt_4_023)
me_cube_013.use_mirror_vertex_groups = False
me_cube_013.update()
me_cube_014 = bpy.data.meshes.new('Cube.014')
me_cube_014.from_pydata([(30.94, 9.402, 4.778), (30.94, 9.402, 2.778), (30.94, 7.402, 4.778), (30.94, 7.402, 2.778), (28.94, 9.402, 4.778), (28.94, 9.402, 2.778), (28.94, 7.402, 4.778), (28.94, 7.402, 2.778)], [], [(0, 4, 6, 2), (3, 2, 6, 7), (7, 6, 4, 5), (5, 1, 3, 7), (1, 0, 2, 3), (5, 4, 0, 1)])
_uv = me_cube_014.uv_layers.new(name='UVMap')
_uv.uv.foreach_set('vector', [0.625, 0.5, 0.875, 0.5, 0.875, 0.75, 0.625, 0.75, 0.375, 0.75, 0.625, 0.75, 0.625, 1.0, 0.375, 1.0, 0.375, 0.0, 0.625, 0.0, 0.625, 0.25, 0.375, 0.25, 0.125, 0.5, 0.375, 0.5, 0.375, 0.75, 0.125, 0.75, 0.375, 0.5, 0.625, 0.5, 0.625, 0.75, 0.375, 0.75, 0.375, 0.25, 0.625, 0.25, 0.625, 0.5, 0.375, 0.5])
me_cube_014.materials.append(mat_dirt_4_024)
me_cube_014.use_mirror_vertex_groups = False
me_cube_014.update()

# ---- objects
ob_camera = bpy.data.objects.new('Camera', cam_camera)
ob_cube_059 = bpy.data.objects.new('Cube.059', me_cube_065)
ob_cube_058 = bpy.data.objects.new('Cube.058', me_cube_064)
ob_cube_057 = bpy.data.objects.new('Cube.057', me_cube_063)
ob_cube_054 = bpy.data.objects.new('Cube.054', me_cube_060)
ob_cube_001 = bpy.data.objects.new('Cube.001', me_cube_001)
ob_cube_002 = bpy.data.objects.new('Cube.002', me_cube_002)
ob_cube_003 = bpy.data.objects.new('Cube.003', me_cube_003)
ob_cube_004 = bpy.data.objects.new('Cube.004', me_cube_004)
ob_cube_005 = bpy.data.objects.new('Cube.005', me_cube_005)
ob_cube_006 = bpy.data.objects.new('Cube.006', me_cube_006)
ob_cube_007 = bpy.data.objects.new('Cube.007', me_cube_007)
ob_cube_008 = bpy.data.objects.new('Cube.008', me_cube_008)
ob_cube_009 = bpy.data.objects.new('Cube.009', me_cube_009)
ob_cube_010 = bpy.data.objects.new('Cube.010', me_cube_010)
ob_cube_011 = bpy.data.objects.new('Cube.011', me_cube_011)
ob_cube_012 = bpy.data.objects.new('Cube.012', me_cube_012)
ob_cube_013 = bpy.data.objects.new('Cube.013', me_cube_013)
ob_cube_014 = bpy.data.objects.new('Cube.014', me_cube_014)

# ---- transforms, parenting, visibility, modifiers, constraints
ob_camera.location = (7.359, -6.926, 4.958)
ob_camera.rotation_euler = (1.109, 0.0, 0.8149)
ob_camera.lock_rotations_4d = False
ob_camera.empty_display_type = 'ARROWS'
ob_camera.color = (0.0, 0.0, 0.0, 0.0)
ob_camera.display_type = 'WIRE'
ob_camera.lineart.crease_threshold = 0.0
ob_cube_059.location = (-3.309e-24, 0.0, 0.0)
ob_cube_059.rotation_euler = (0.0, -0.0, -3.148)
ob_cube_059.scale = (0.1314, 0.1272, 0.4228)
ob_cube_059.lock_rotations_4d = False
ob_cube_059.empty_display_type = 'ARROWS'
ob_cube_059.lineart.crease_threshold = 0.0
ob_cube_058.location = (-2.647e-23, -4.235e-22, -1.694e-21)
ob_cube_058.rotation_euler = (-1.571, -0.0, -3.148)
ob_cube_058.scale = (0.09005, 0.08719, 0.3244)
ob_cube_058.lock_rotations_4d = False
ob_cube_058.empty_display_type = 'ARROWS'
ob_cube_058.lineart.crease_threshold = 0.0
ob_cube_057.location = (0.0, 0.0, -4.235e-22)
ob_cube_057.rotation_euler = (-1.571, -0.0, -1.57)
ob_cube_057.scale = (0.09005, 0.08719, 0.3244)
ob_cube_057.lock_rotations_4d = False
ob_cube_057.empty_display_type = 'ARROWS'
ob_cube_057.lineart.crease_threshold = 0.0
ob_cube_054.location = (1.654e-24, -2.118e-22, -4.235e-22)
ob_cube_054.rotation_euler = (0.0, -0.0, -0.006894)
ob_cube_054.scale = (0.0721, 0.0698, 0.2492)
ob_cube_054.lock_rotations_4d = False
ob_cube_054.empty_display_type = 'ARROWS'
ob_cube_054.lineart.crease_threshold = 0.0
ob_cube_001.location = (-3.309e-24, 0.0, 0.0)
ob_cube_001.rotation_euler = (0.0, -0.0, -3.148)
ob_cube_001.scale = (0.1314, 0.1272, 0.4228)
ob_cube_001.lock_rotations_4d = False
ob_cube_001.empty_display_type = 'ARROWS'
ob_cube_001.lineart.crease_threshold = 0.0
ob_cube_002.location = (-2.647e-23, -4.235e-22, -1.694e-21)
ob_cube_002.rotation_euler = (-1.571, -0.0, -3.148)
ob_cube_002.scale = (0.09005, 0.08719, 0.3244)
ob_cube_002.lock_rotations_4d = False
ob_cube_002.empty_display_type = 'ARROWS'
ob_cube_002.lineart.crease_threshold = 0.0
ob_cube_003.location = (0.0, 0.0, -4.235e-22)
ob_cube_003.rotation_euler = (-1.571, -0.0, -1.57)
ob_cube_003.scale = (0.09005, 0.08719, 0.3244)
ob_cube_003.lock_rotations_4d = False
ob_cube_003.empty_display_type = 'ARROWS'
ob_cube_003.lineart.crease_threshold = 0.0
ob_cube_004.location = (1.654e-24, -2.118e-22, -4.235e-22)
ob_cube_004.rotation_euler = (0.0, -0.0, -0.006894)
ob_cube_004.scale = (0.0721, 0.0698, 0.2492)
ob_cube_004.lock_rotations_4d = False
ob_cube_004.empty_display_type = 'ARROWS'
ob_cube_004.lineart.crease_threshold = 0.0
ob_cube_005.location = (-3.309e-24, 0.0, 0.0)
ob_cube_005.rotation_euler = (0.0, -0.0, -3.148)
ob_cube_005.scale = (0.1314, 0.1272, 0.4228)
ob_cube_005.lock_rotations_4d = False
ob_cube_005.empty_display_type = 'ARROWS'
ob_cube_005.lineart.crease_threshold = 0.0
ob_cube_006.location = (-2.647e-23, -4.235e-22, -1.694e-21)
ob_cube_006.rotation_euler = (-1.571, -0.0, -3.148)
ob_cube_006.scale = (0.09005, 0.08719, 0.3244)
ob_cube_006.lock_rotations_4d = False
ob_cube_006.empty_display_type = 'ARROWS'
ob_cube_006.lineart.crease_threshold = 0.0
ob_cube_007.location = (0.0, 0.0, -4.235e-22)
ob_cube_007.rotation_euler = (-1.571, -0.0, -1.57)
ob_cube_007.scale = (0.09005, 0.08719, 0.3244)
ob_cube_007.lock_rotations_4d = False
ob_cube_007.empty_display_type = 'ARROWS'
ob_cube_007.lineart.crease_threshold = 0.0
ob_cube_008.location = (1.654e-24, -2.118e-22, -4.235e-22)
ob_cube_008.rotation_euler = (0.0, -0.0, -0.006894)
ob_cube_008.scale = (0.0721, 0.0698, 0.2492)
ob_cube_008.lock_rotations_4d = False
ob_cube_008.empty_display_type = 'ARROWS'
ob_cube_008.lineart.crease_threshold = 0.0
ob_cube_009.location = (-1.192e-07, -4.302e-15, 7.105e-15)
ob_cube_009.rotation_euler = (-1.571, 1.564, -4.712)
ob_cube_009.scale = (0.03799, 0.03678, 0.1313)
ob_cube_009.lock_rotations_4d = False
ob_cube_009.empty_display_type = 'ARROWS'
ob_cube_009.lineart.crease_threshold = 0.0
ob_cube_010.location = (0.0, -1.023e-15, 0.0)
ob_cube_010.rotation_euler = (-3.142, 0.001052, -4.712)
ob_cube_010.scale = (0.04745, 0.04594, 0.1709)
ob_cube_010.lock_rotations_4d = False
ob_cube_010.empty_display_type = 'ARROWS'
ob_cube_010.lineart.crease_threshold = 0.0
ob_cube_011.location = (1.192e-07, -3.03e-14, -2.665e-15)
ob_cube_011.rotation_euler = (-1.088e-05, -1.564, -7.854)
ob_cube_011.scale = (0.04745, 0.04594, 0.1709)
ob_cube_011.lock_rotations_4d = False
ob_cube_011.empty_display_type = 'ARROWS'
ob_cube_011.lineart.crease_threshold = 0.0
ob_cube_012.location = (4.235e-22, 2.776e-17, -3.553e-15)
ob_cube_012.rotation_euler = (1.571, -1.564, -4.712)
ob_cube_012.scale = (0.06923, 0.06702, 0.2228)
ob_cube_012.lock_rotations_4d = False
ob_cube_012.empty_display_type = 'ARROWS'
ob_cube_012.lineart.crease_threshold = 0.0
ob_cube_013.location = (7.105e-15, 0.0, 6.939e-18)
ob_cube_013.rotation_euler = (-3.142, 0.001052, -3.142)
ob_cube_013.scale = (0.04745, 0.04594, 0.1709)
ob_cube_013.lock_rotations_4d = False
ob_cube_013.empty_display_type = 'ARROWS'
ob_cube_013.lineart.crease_threshold = 0.0
ob_cube_014.location = (3.901e-22, 0.0, 7.105e-15)
ob_cube_014.rotation_euler = (-1.571, 1.564, -3.142)
ob_cube_014.scale = (0.03799, 0.03678, 0.1313)
ob_cube_014.lock_rotations_4d = False
ob_cube_014.empty_display_type = 'ARROWS'
ob_cube_014.lineart.crease_threshold = 0.0

# ---- collection membership
col_collection.objects.link(ob_camera)
col_collection.objects.link(ob_cube_059)
col_collection.objects.link(ob_cube_058)
col_collection.objects.link(ob_cube_057)
col_collection.objects.link(ob_cube_054)
col_collection.objects.link(ob_cube_001)
col_collection.objects.link(ob_cube_002)
col_collection.objects.link(ob_cube_003)
col_collection.objects.link(ob_cube_004)
col_collection.objects.link(ob_cube_005)
col_collection.objects.link(ob_cube_006)
col_collection.objects.link(ob_cube_007)
col_collection.objects.link(ob_cube_008)
col_collection.objects.link(ob_cube_009)
col_collection.objects.link(ob_cube_010)
col_collection.objects.link(ob_cube_011)
col_collection.objects.link(ob_cube_012)
col_collection.objects.link(ob_cube_013)
col_collection.objects.link(ob_cube_014)

# ---- scene / render settings (as saved in the file)
scene.camera = ob_camera
scene.frame_start = 1; scene.frame_end = 250; scene.frame_set(1)
scene.render.engine = 'BLENDER_EEVEE_NEXT'
scene.cycles.sampling_pattern = 'TABULATED_SOBOL'
scene.view_settings.view_transform = 'Filmic'
bpy.context.view_layer.update()

# ---- added for rendering (the .blend has no usable light): sun
light_auto_sun = bpy.data.lights.new('AutoSun', 'SUN')
light_auto_sun.energy = 3.0
light_auto_sun.angle = 0.0523599
ob_auto_sun = bpy.data.objects.new('AutoSun', light_auto_sun)
scene.collection.objects.link(ob_auto_sun)
ob_auto_sun.rotation_euler = (0.872665, 0.174533, 0.523599)
bpy.context.view_layer.update()
